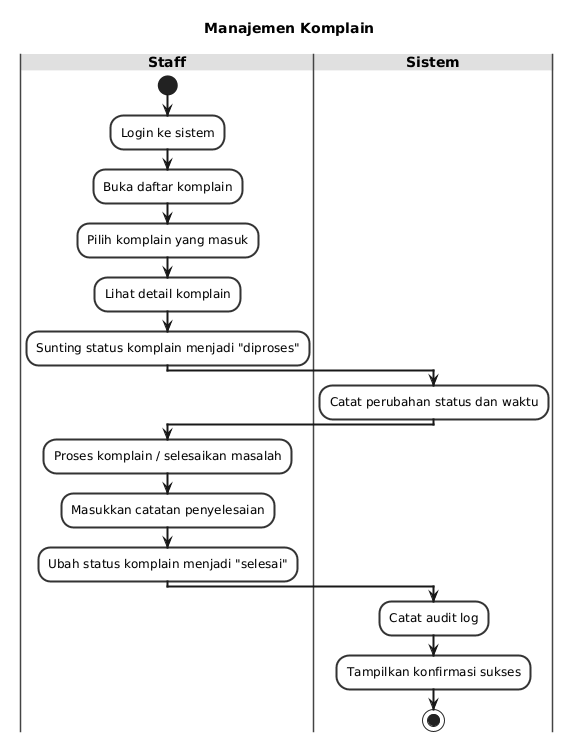

The diagram above was rendered by PlantUML. Its source (embedded in the PNG):
@startuml
title Manajemen Komplain

skinparam backgroundColor #FFFFFF
skinparam activityBorderColor #333333
skinparam activityBackgroundColor #F8F8F8
skinparam activityBorderThickness 2
skinparam arrowThickness 2
skinparam swimlaneBorderColor #444444
skinparam swimlaneTitleBackgroundColor #E0E0E0
skinparam swimlaneTitleFontSize 14
skinparam swimlaneTitleFontStyle bold
skinparam defaultTextColor #222222

|Staff|
start
:Login ke sistem;
:Buka daftar komplain;
:Pilih komplain yang masuk;
:Lihat detail komplain;

:Sunting status komplain menjadi "diproses";

|Sistem|
:Catat perubahan status dan waktu;

|Staff|
:Proses komplain / selesaikan masalah;
:Masukkan catatan penyelesaian;

:Ubah status komplain menjadi "selesai";

|Sistem|
:Catat audit log;
:Tampilkan konfirmasi sukses;

stop
@enduml